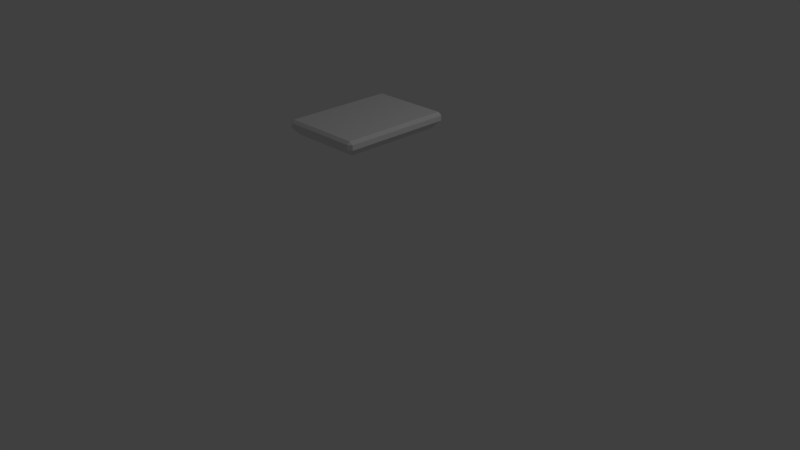 # Source: Platform.blend  (saved by Blender 2.77.0; exported with 4.5.12 LTS)
import bpy
from mathutils import Matrix  # noqa: F401  (used for matrix-valued properties, if any)

bpy.ops.wm.read_factory_settings(use_empty=True)
scene = bpy.context.scene
scene.name = 'Scene'

# ---- collections
col_collection_1 = bpy.data.collections.new('Collection 1'); scene.collection.children.link(col_collection_1)

# ---- materials (node trees are filled in below, after node groups)
mat_material = bpy.data.materials.new('Material')
mat_material.alpha_threshold = 0.0
mat_material.use_transparent_shadow = False
mat_material.roughness = 0.5
mat_material.line_color = (0.0, 0.0, 0.0, 1.0)

# ---- material node trees

# ---- world
world_world = bpy.data.worlds.new('World'); scene.world = world_world
world_world.color = (0.05088, 0.05088, 0.05088)
world_world.use_sun_shadow = False
world_world.sun_shadow_jitter_overblur = 0.0
world_world.cycles.sampling_method = 'MANUAL'

# ---- cameras
cam_camera = bpy.data.cameras.new('Camera')
cam_camera.clip_end = 100.0
cam_camera.lens = 35.0
cam_camera.sensor_width = 32.0
cam_camera.sensor_height = 18.0
cam_camera.ortho_scale = 7.314
cam_camera.dof.focus_distance = 0.0
cam_camera.dof.aperture_fstop = 128.0

# ---- lights
light_lamp = bpy.data.lights.new('Lamp', 'POINT')
light_lamp.transmission_factor = 0.0
light_lamp.cutoff_distance = 30.0
light_lamp.energy = 100.0
light_lamp.shadow_buffer_clip_start = 1.001
light_lamp.shadow_soft_size = 0.1
light_lamp.shadow_maximum_resolution = 0.006
light_lamp.use_absolute_resolution = True

# ---- meshes
me_cube = bpy.data.meshes.new('Cube')
me_cube.from_pydata([(0.6231, 0.702, 0.04138), (0.563, 0.702, -0.0951), (0.563, 0.7376, 0.04138), (0.6231, -0.702, 0.04138), (0.563, -0.7376, 0.04138), (0.563, -0.702, -0.0951), (-0.702, -0.7376, 0.04138), (-0.762, -0.702, 0.04138), (-0.702, -0.702, -0.0951), (-0.702, 0.7376, 0.04138), (-0.702, 0.702, -0.0951), (-0.762, 0.702, 0.04138), (0.563, 0.7376, 0.3055), (0.563, 0.702, 0.442), (0.6231, 0.702, 0.3055), (0.563, -0.7376, 0.3055), (0.6231, -0.702, 0.3055), (0.563, -0.702, 0.442), (-0.762, -0.702, 0.3055), (-0.702, -0.7376, 0.3055), (-0.702, -0.702, 0.442), (-0.762, 0.702, 0.3055), (-0.702, 0.702, 0.442), (-0.702, 0.7376, 0.3055), (0.5194, -0.6536, -0.3261), (0.5194, 0.6536, -0.3261), (-0.6584, 0.6536, -0.3261), (-0.6584, -0.6536, -0.3261), (0.4677, -0.5962, -0.4338), (0.4677, 0.5962, -0.4338), (-0.6067, 0.5962, -0.4338), (-0.6067, -0.5962, -0.4338)], [], [(12, 2, 9, 23), (4, 15, 19, 6), (7, 18, 21, 11), (13, 22, 20, 17), (0, 14, 16, 3), (0, 1, 2), (3, 4, 5), (6, 7, 8), (9, 10, 11), (12, 13, 14), (15, 16, 17), (18, 19, 20), (21, 22, 23), (0, 3, 5, 1), (1, 10, 9, 2), (2, 12, 14, 0), (4, 6, 8, 5), (3, 16, 15, 4), (7, 11, 10, 8), (6, 19, 18, 7), (11, 21, 23, 9), (13, 17, 16, 14), (12, 23, 22, 13), (17, 20, 19, 15), (20, 22, 21, 18), (10, 1, 25, 26), (25, 24, 28, 29), (8, 10, 26, 27), (5, 8, 27, 24), (1, 5, 24, 25), (29, 28, 31, 30), (27, 26, 30, 31), (26, 25, 29, 30), (24, 27, 31, 28)])
me_cube.materials.append(mat_material)
me_cube.use_remesh_preserve_volume = False
me_cube.use_remesh_preserve_attributes = False
me_cube.use_mirror_vertex_groups = False
me_cube.update()

# ---- objects
ob_cube = bpy.data.objects.new('Cube', me_cube)
ob_lamp = bpy.data.objects.new('Lamp', light_lamp)
ob_camera = bpy.data.objects.new('Camera', cam_camera)

# ---- transforms, parenting, visibility, modifiers, constraints
ob_cube.location = (0.0, 0.0, 1.749)
ob_cube.scale = (0.8033, 1.0, 0.2463)
ob_cube.lock_rotations_4d = False
ob_cube.empty_display_type = 'ARROWS'
ob_cube.lineart.crease_threshold = 0.0
ob_lamp.location = (4.076, 1.005, 5.904)
ob_lamp.rotation_euler = (0.6503, 0.05522, 1.866)
ob_lamp.lock_rotations_4d = False
ob_lamp.empty_display_type = 'ARROWS'
ob_lamp.color = (0.0, 0.0, 0.0, 0.0)
ob_lamp.lineart.crease_threshold = 0.0
ob_camera.location = (7.481, -6.508, 5.344)
ob_camera.rotation_euler = (1.109, 0.01082, 0.8149)
ob_camera.lock_rotations_4d = False
ob_camera.empty_display_type = 'ARROWS'
ob_camera.color = (0.0, 0.0, 0.0, 0.0)
ob_camera.display_type = 'WIRE'
ob_camera.lineart.crease_threshold = 0.0

# ---- collection membership
col_collection_1.objects.link(ob_cube)
col_collection_1.objects.link(ob_lamp)
col_collection_1.objects.link(ob_camera)

# ---- scene / render settings (as saved in the file)
scene.camera = ob_camera
scene.frame_start = 1; scene.frame_end = 250; scene.frame_set(1)
scene.render.engine = 'BLENDER_EEVEE_NEXT'
scene.render.resolution_percentage = 50
scene.render.dither_intensity = 0.0
scene.cycles.use_denoising = False
scene.cycles.samples = 128
scene.cycles.sampling_pattern = 'TABULATED_SOBOL'
scene.cycles.light_sampling_threshold = 0.0
scene.cycles.use_adaptive_sampling = False
scene.cycles.use_light_tree = False
scene.cycles.blur_glossy = 0.0
scene.cycles.sample_clamp_indirect = 0.0
scene.view_settings.view_transform = 'Standard'
bpy.context.view_layer.update()
